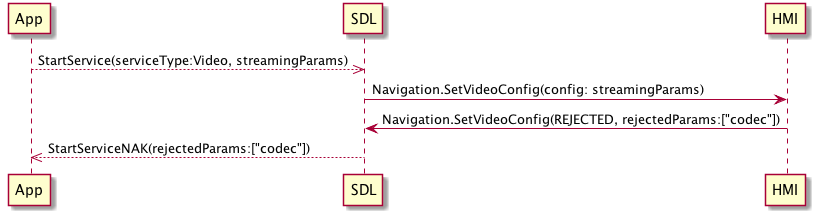

The diagram above was rendered by PlantUML. Its source (embedded in the PNG):
@startuml

Participant "App" as A
Participant "SDL" as SDL
Participant "HMI" as HMI

A -->> SDL: StartService(serviceType:Video, streamingParams)
SDL -> HMI: Navigation.SetVideoConfig(config: streamingParams)
HMI -> SDL: Navigation.SetVideoConfig(REJECTED, rejectedParams:["codec"])
SDL -->> A: StartServiceNAK(rejectedParams:["codec"])

@enduml